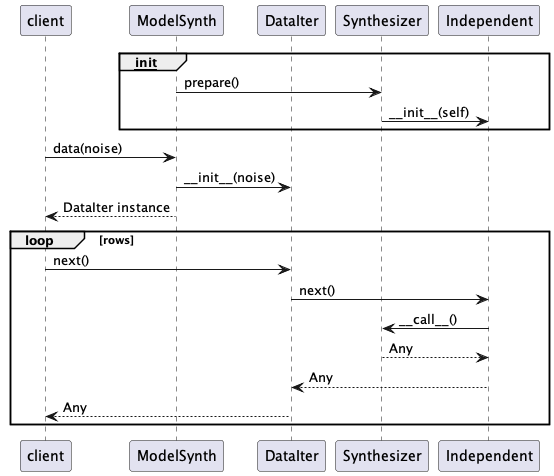

The diagram above was rendered by PlantUML. Its source (embedded in the PNG):
@startuml
participant client
participant ModelSynth
participant DataIter
participant Synthesizer
participant Independent

group __init__
    ModelSynth -> Synthesizer : prepare()
    Synthesizer -> Independent : ~__init__(self)
end

client -> ModelSynth : data(noise)
ModelSynth -> DataIter : ~__init__(noise)
ModelSynth --> client : DataIter instance
loop rows
    client -> DataIter : next()
    DataIter -> Independent : next()
    Independent -> Synthesizer : ~__call__()
    Synthesizer --> Independent : Any
    Independent --> DataIter : Any
    DataIter --> client : Any
end
@enduml